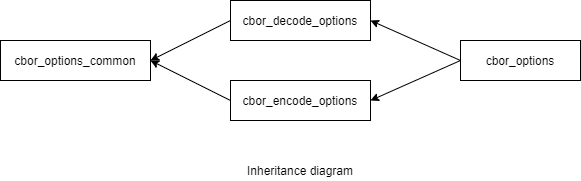

The diagram above was exported from draw.io. Its source (the exported page's mxGraphModel, read from the mxfile embedded in the PNG):
<mxGraphModel dx="1038" dy="498" grid="1" gridSize="10" guides="1" tooltips="1" connect="1" arrows="1" fold="1" page="1" pageScale="1" pageWidth="850" pageHeight="1100" math="0" shadow="0">
  <root>
    <mxCell id="0" />
    <mxCell id="1" parent="0" />
    <mxCell id="73PhMiG5mVZG5eabpBDo-1" value="cbor_options" style="rounded=0;whiteSpace=wrap;html=1;" parent="1" vertex="1">
      <mxGeometry x="490" y="160" width="120" height="40" as="geometry" />
    </mxCell>
    <mxCell id="73PhMiG5mVZG5eabpBDo-2" value="cbor_decode_options" style="rounded=0;whiteSpace=wrap;html=1;" parent="1" vertex="1">
      <mxGeometry x="260" y="120" width="140" height="40" as="geometry" />
    </mxCell>
    <mxCell id="73PhMiG5mVZG5eabpBDo-3" value="cbor_encode_options" style="rounded=0;whiteSpace=wrap;html=1;" parent="1" vertex="1">
      <mxGeometry x="260" y="200" width="140" height="40" as="geometry" />
    </mxCell>
    <mxCell id="73PhMiG5mVZG5eabpBDo-4" value="cbor_options_common" style="rounded=0;whiteSpace=wrap;html=1;" parent="1" vertex="1">
      <mxGeometry x="30" y="160" width="150" height="40" as="geometry" />
    </mxCell>
    <mxCell id="73PhMiG5mVZG5eabpBDo-5" value="" style="endArrow=classic;html=1;exitX=0;exitY=0.5;exitDx=0;exitDy=0;entryX=1;entryY=0.5;entryDx=0;entryDy=0;" parent="1" source="73PhMiG5mVZG5eabpBDo-3" target="73PhMiG5mVZG5eabpBDo-4" edge="1">
      <mxGeometry width="50" height="50" relative="1" as="geometry">
        <mxPoint x="10" y="310" as="sourcePoint" />
        <mxPoint x="60" y="260" as="targetPoint" />
      </mxGeometry>
    </mxCell>
    <mxCell id="73PhMiG5mVZG5eabpBDo-6" value="" style="endArrow=classic;html=1;exitX=0;exitY=0.5;exitDx=0;exitDy=0;" parent="1" source="73PhMiG5mVZG5eabpBDo-2" edge="1">
      <mxGeometry width="50" height="50" relative="1" as="geometry">
        <mxPoint x="140" y="130" as="sourcePoint" />
        <mxPoint x="180" y="180" as="targetPoint" />
      </mxGeometry>
    </mxCell>
    <mxCell id="73PhMiG5mVZG5eabpBDo-8" value="" style="endArrow=classic;html=1;entryX=1;entryY=0.5;entryDx=0;entryDy=0;exitX=0;exitY=0.5;exitDx=0;exitDy=0;" parent="1" source="73PhMiG5mVZG5eabpBDo-1" target="73PhMiG5mVZG5eabpBDo-2" edge="1">
      <mxGeometry width="50" height="50" relative="1" as="geometry">
        <mxPoint x="490" y="330" as="sourcePoint" />
        <mxPoint x="540" y="280" as="targetPoint" />
      </mxGeometry>
    </mxCell>
    <mxCell id="73PhMiG5mVZG5eabpBDo-9" value="" style="endArrow=classic;html=1;entryX=1;entryY=0.5;entryDx=0;entryDy=0;" parent="1" target="73PhMiG5mVZG5eabpBDo-3" edge="1">
      <mxGeometry width="50" height="50" relative="1" as="geometry">
        <mxPoint x="490" y="180" as="sourcePoint" />
        <mxPoint x="490" y="280" as="targetPoint" />
      </mxGeometry>
    </mxCell>
    <mxCell id="Ra7Y29NC6h11f9w7Iz1P-1" value="Inheritance diagram" style="text;html=1;strokeColor=none;fillColor=none;align=center;verticalAlign=middle;whiteSpace=wrap;rounded=0;" parent="1" vertex="1">
      <mxGeometry x="270" y="280" width="120" height="20" as="geometry" />
    </mxCell>
  </root>
</mxGraphModel>